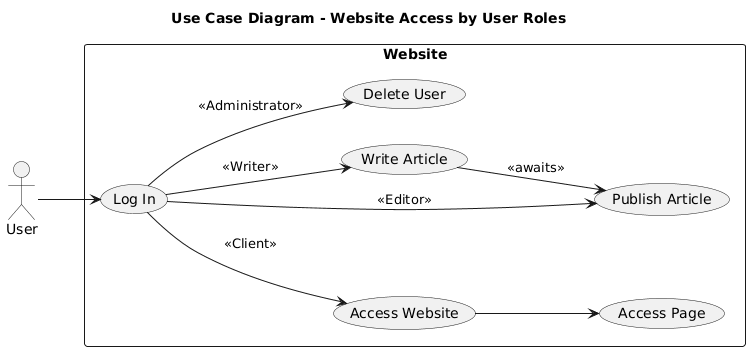

The diagram above was rendered by PlantUML. Its source (embedded in the PNG):
@startuml
title Use Case Diagram - Website Access by User Roles
left to right direction
skinparam packageStyle rectangle

actor "User" as U

rectangle "Website" {
    usecase "Log In" as UC_Login

    ' Client actions
    usecase "Access Website" as UC_AccessWebsite
    usecase "Access Page" as UC_AccessPage

    ' Editor actions
    usecase "Publish Article" as UC_PublishArticle

    ' Writer actions
    usecase "Write Article" as UC_WriteArticle

    ' Administrator actions
    usecase "Delete User" as UC_DeleteUser
}

' General user login
U --> UC_Login

' Role-specific flows after login
UC_Login --> UC_AccessWebsite : <<Client>>
UC_AccessWebsite --> UC_AccessPage

UC_Login --> UC_PublishArticle : <<Editor>>

UC_Login --> UC_WriteArticle : <<Writer>>

UC_Login --> UC_DeleteUser : <<Administrator>>

' Optional relationship: Writer's article awaits publication by Editor
UC_WriteArticle --> UC_PublishArticle : <<awaits>>
@enduml